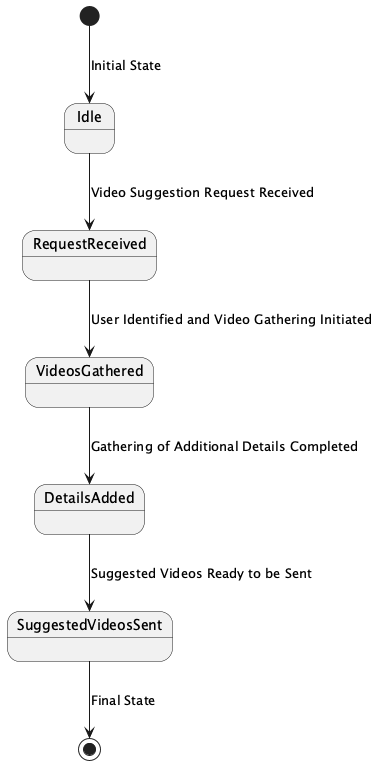

The diagram above was rendered by PlantUML. Its source (embedded in the PNG):
@startuml
[*] --> Idle : Initial State
Idle --> RequestReceived : Video Suggestion Request Received
RequestReceived --> VideosGathered : User Identified and Video Gathering Initiated
VideosGathered --> DetailsAdded : Gathering of Additional Details Completed
DetailsAdded --> SuggestedVideosSent : Suggested Videos Ready to be Sent
SuggestedVideosSent --> [*] : Final State

@enduml